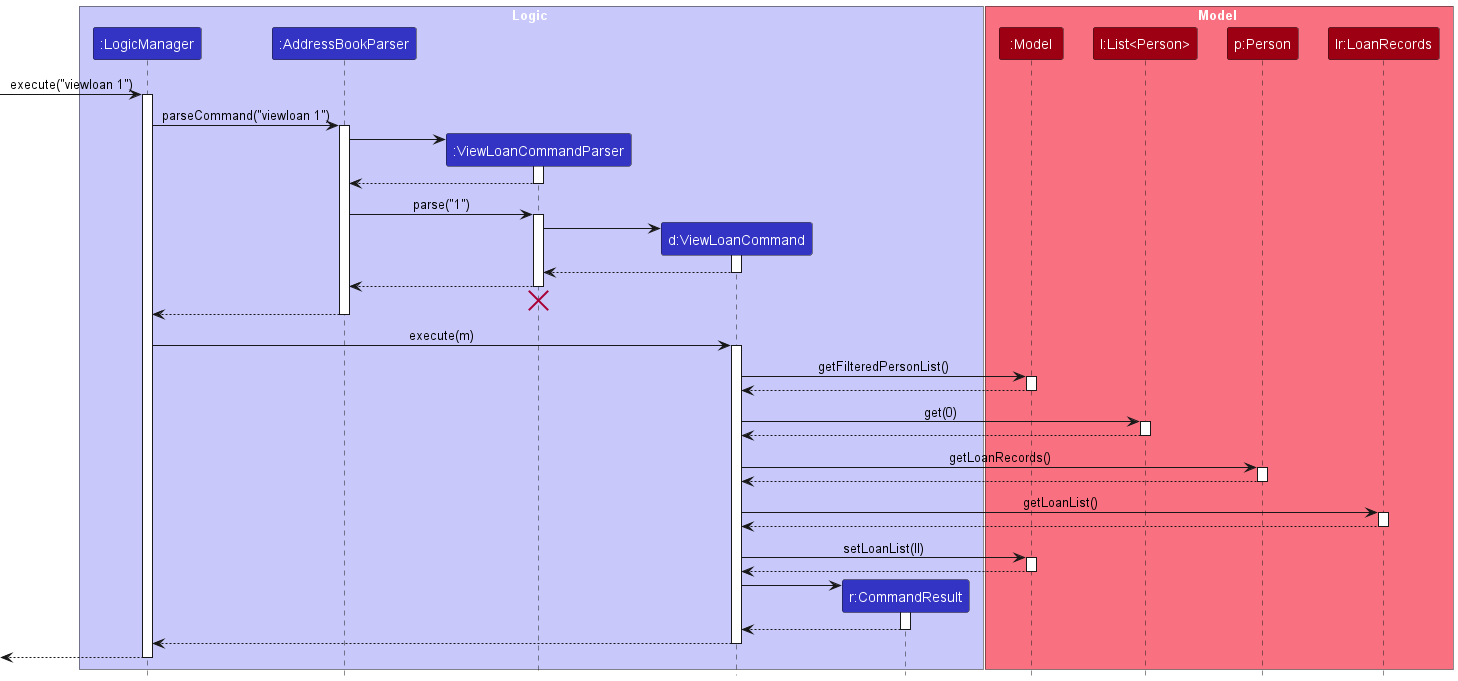

The diagram above was rendered by PlantUML. Its source (embedded in the PNG):
@startuml
!include style.puml
skinparam ArrowFontStyle plain

box Logic LOGIC_COLOR_T1
participant ":LogicManager" as LogicManager LOGIC_COLOR
participant ":AddressBookParser" as AddressBookParser LOGIC_COLOR
participant ":ViewLoanCommandParser" as ViewLoanCommandParser LOGIC_COLOR
participant "d:ViewLoanCommand" as ViewLoanCommand LOGIC_COLOR
participant "r:CommandResult" as CommandResult LOGIC_COLOR
end box

box Model MODEL_COLOR_T1
participant ":Model" as Model MODEL_COLOR
participant "l:List<Person>" as FilteredList MODEL_COLOR
participant "p:Person" as Person MODEL_COLOR
participant "lr:LoanRecords" as LoanRecords MODEL_COLOR
end box

[-> LogicManager : execute("viewloan 1")
activate LogicManager

LogicManager -> AddressBookParser : parseCommand("viewloan 1")
activate AddressBookParser

create ViewLoanCommandParser
AddressBookParser -> ViewLoanCommandParser
activate ViewLoanCommandParser

ViewLoanCommandParser --> AddressBookParser
deactivate ViewLoanCommandParser

AddressBookParser -> ViewLoanCommandParser : parse("1")
activate ViewLoanCommandParser

create ViewLoanCommand
ViewLoanCommandParser -> ViewLoanCommand
activate ViewLoanCommand

ViewLoanCommand --> ViewLoanCommandParser :
deactivate ViewLoanCommand

ViewLoanCommandParser --> AddressBookParser :
deactivate ViewLoanCommandParser
'Hidden arrow to position the destroy marker below the end of the activation bar.
ViewLoanCommandParser -[hidden]-> AddressBookParser
destroy ViewLoanCommandParser

AddressBookParser --> LogicManager :
deactivate AddressBookParser

LogicManager -> ViewLoanCommand : execute(m)
activate ViewLoanCommand

ViewLoanCommand -> Model : getFilteredPersonList()
activate Model

Model --> ViewLoanCommand :
deactivate Model

ViewLoanCommand -> FilteredList : get(0)
activate FilteredList

FilteredList --> ViewLoanCommand :
deactivate FilteredList

ViewLoanCommand -> Person : getLoanRecords()
activate Person

Person --> ViewLoanCommand :
deactivate Person

ViewLoanCommand -> LoanRecords : getLoanList()
activate LoanRecords

LoanRecords --> ViewLoanCommand :
deactivate LoanRecords

ViewLoanCommand -> Model : setLoanList(ll)
activate Model

Model --> ViewLoanCommand
deactivate Model

create CommandResult
ViewLoanCommand -> CommandResult
activate CommandResult

CommandResult --> ViewLoanCommand
deactivate CommandResult

ViewLoanCommand --> LogicManager :
deactivate ViewLoanCommand

[<--LogicManager
deactivate LogicManager
@enduml